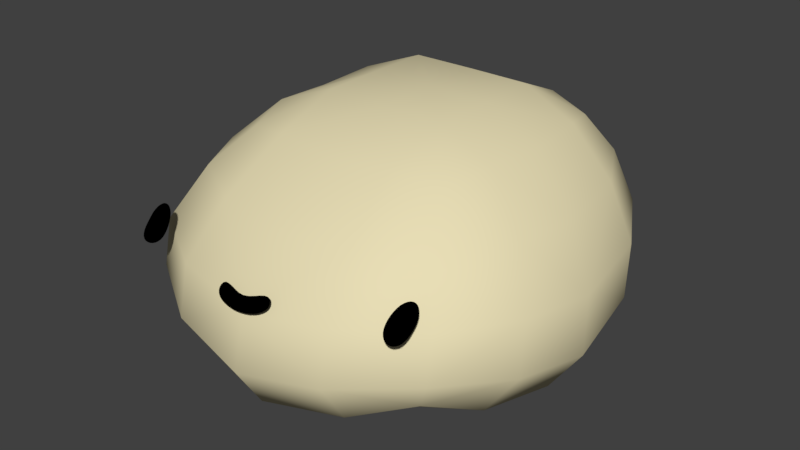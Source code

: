 # Source: mb3.blend  (saved by Blender 2.78.0; exported with 4.5.12 LTS)
import bpy
from mathutils import Matrix  # noqa: F401  (used for matrix-valued properties, if any)

bpy.ops.wm.read_factory_settings(use_empty=True)
scene = bpy.context.scene
scene.name = 'Scene'

# ---- collections
col_collection_1 = bpy.data.collections.new('Collection 1'); scene.collection.children.link(col_collection_1)

# ---- materials (node trees are filled in below, after node groups)
mat_stem = bpy.data.materials.new('stem')
mat_stem.alpha_threshold = 0.0
mat_stem.use_transparent_shadow = False
mat_stem.diffuse_color = (0.003961, 0.06681, 0.008, 1.0)
mat_stem.roughness = 0.5
mat_stem.line_color = (0.0, 0.0, 0.0, 1.0)
mat_face = bpy.data.materials.new('face')
mat_face.alpha_threshold = 0.0
mat_face.use_transparent_shadow = False
mat_face.diffuse_color = (0.8, 0.7205, 0.4618, 1.0)
mat_face.roughness = 0.5
mat_petal = bpy.data.materials.new('petal')
mat_petal.alpha_threshold = 0.0
mat_petal.use_transparent_shadow = False
mat_petal.diffuse_color = (0.8, 0.3463, 0.7107, 1.0)
mat_petal.roughness = 0.5
mat_pupil = bpy.data.materials.new('pupil')
mat_pupil.alpha_threshold = 0.0
mat_pupil.use_transparent_shadow = False
mat_pupil.diffuse_color = (0.0, 0.0, 0.0, 1.0)
mat_pupil.roughness = 0.5

# ---- material node trees

# ---- world
world_world = bpy.data.worlds.new('World'); scene.world = world_world
world_world.color = (0.05088, 0.05088, 0.05088)
world_world.use_sun_shadow = False
world_world.sun_shadow_jitter_overblur = 0.0
world_world.cycles.sampling_method = 'MANUAL'

# ---- meshes
me_cube = bpy.data.meshes.new('Cube')
me_cube.from_pydata([(-1.724, 3.97, 0.9431), (-1.644, 3.29, 1.031), (-1.474, 4.094, 1.407), (-1.644, 4.697, 1.031), (-1.756, 3.895, 0.4876), (-1.66, 3.212, 0.6023), (-1.42, 3.504, 1.466), (-1.42, 4.716, 1.466), (-1.66, 4.633, 0.6023), (-8.253e-05, 5.695, 0.9439), (-0.7041, 5.639, 1.032), (-0.001751, 5.567, 1.409), (0.705, 5.639, 1.032), (0.002743, 5.654, 0.4867), (-0.7077, 5.585, 0.6022), (-0.6082, 5.53, 1.467), (0.6053, 5.53, 1.467), (0.714, 5.585, 0.602), (1.728, 3.968, 0.9449), (1.649, 4.697, 1.033), (1.474, 4.093, 1.411), (1.649, 3.287, 1.033), (1.764, 3.893, 0.4875), (1.668, 4.632, 0.6018), (1.42, 4.717, 1.469), (1.42, 3.502, 1.469), (1.668, 3.209, 0.6018), (-8.253e-05, 2.243, 0.9439), (0.705, 2.346, 1.032), (-0.001751, 2.62, 1.409), (-0.7041, 2.347, 1.032), (0.002743, 2.134, 0.4894), (0.714, 2.257, 0.6022), (0.6053, 2.689, 1.467), (-0.6082, 2.689, 1.467), (-0.7077, 2.258, 0.6023), (0.00726, 3.838, -0.05137), (0.00726, 4.709, -0.03365), (0.8636, 3.853, -0.03004), (0.00726, 2.996, -0.02632), (-0.8491, 3.853, -0.02976), (-0.7898, 4.67, 0.03995), (0.8043, 4.669, 0.03971), (0.8043, 3.075, 0.05128), (-0.7898, 3.076, 0.05167), (-0.001289, 4.296, 2.029), (-0.001646, 4.844, 2.016), (-0.549, 4.296, 2.015), (-0.001646, 3.749, 2.016), (0.5458, 4.296, 2.015), (0.5315, 4.83, 2.019), (-0.5354, 4.83, 2.019), (-0.5354, 3.763, 2.019), (0.5315, 3.763, 2.019), (-1.4, 4.599, 0.236), (-1.497, 3.865, 0.1211), (-1.4, 3.181, 0.2421), (-1.312, 2.627, 0.6895), (-1.305, 2.701, 1.071), (-1.134, 2.989, 1.479), (-1.036, 3.712, 1.829), (-1.064, 4.23, 1.799), (-1.036, 4.756, 1.829), (-1.134, 5.254, 1.479), (-1.305, 5.312, 1.071), (-1.312, 5.258, 0.6895), (0.7151, 5.295, 0.233), (0.005717, 5.366, 0.1166), (-0.7034, 5.296, 0.233), (-0.5242, 5.269, 1.83), (-0.001978, 5.292, 1.801), (0.5199, 5.269, 1.83), (1.133, 5.255, 1.481), (1.308, 5.313, 1.072), (1.32, 5.257, 0.689), (1.412, 3.179, 0.2413), (1.509, 3.863, 0.1207), (1.412, 4.598, 0.2354), (1.034, 4.756, 1.831), (1.061, 4.23, 1.802), (1.034, 3.711, 1.831), (1.133, 2.986, 1.481), (1.308, 2.698, 1.072), (1.32, 2.624, 0.689), (-0.7034, 2.483, 0.245), (0.005717, 2.361, 0.1252), (0.7151, 2.483, 0.2449), (0.5199, 3.199, 1.83), (-0.001978, 3.167, 1.801), (-0.5242, 3.199, 1.83), (-1.181, 2.734, 0.4271), (-0.9153, 3.309, 1.761), (-1.181, 5.108, 0.4194), (-0.9153, 5.135, 1.761), (1.193, 2.733, 0.4263), (0.9123, 3.307, 1.762), (1.193, 5.107, 0.4186), (0.9123, 5.136, 1.762), (-1.114, 2.544, 1.314), (-1.135, 2.542, 1.313), (-1.154, 2.535, 1.306), (-1.171, 2.524, 1.294), (-1.185, 2.51, 1.279), (-1.195, 2.492, 1.259), (-1.201, 2.472, 1.238), (-1.203, 2.451, 1.214), (-1.202, 2.429, 1.191), (-1.2, 2.407, 1.17), (-1.196, 2.387, 1.15), (-1.189, 2.368, 1.132), (-1.178, 2.352, 1.117), (-1.164, 2.338, 1.104), (-1.145, 2.328, 1.093), (-1.124, 2.322, 1.086), (-1.1, 2.32, 1.083), (-1.076, 2.323, 1.082), (-1.052, 2.33, 1.086), (-1.031, 2.34, 1.093), (-1.013, 2.353, 1.104), (-0.999, 2.369, 1.119), (-0.9906, 2.387, 1.138), (-0.9874, 2.407, 1.16), (-0.9889, 2.428, 1.184), (-0.9946, 2.45, 1.209), (-1.004, 2.471, 1.233), (-1.017, 2.491, 1.255), (-1.032, 2.509, 1.275), (-1.051, 2.523, 1.291), (-1.071, 2.534, 1.304), (-1.092, 2.541, 1.311), (1.185, 2.663, 1.285), (1.163, 2.66, 1.281), (1.142, 2.653, 1.273), (1.122, 2.642, 1.26), (1.103, 2.627, 1.244), (1.088, 2.61, 1.224), (1.075, 2.59, 1.201), (1.066, 2.569, 1.177), (1.061, 2.547, 1.153), (1.06, 2.526, 1.13), (1.063, 2.507, 1.108), (1.071, 2.489, 1.089), (1.085, 2.473, 1.074), (1.102, 2.46, 1.063), (1.123, 2.45, 1.056), (1.146, 2.443, 1.052), (1.17, 2.441, 1.052), (1.193, 2.442, 1.056), (1.215, 2.448, 1.064), (1.234, 2.458, 1.074), (1.249, 2.471, 1.087), (1.26, 2.488, 1.103), (1.268, 2.507, 1.121), (1.273, 2.527, 1.141), (1.276, 2.549, 1.163), (1.278, 2.571, 1.187), (1.276, 2.592, 1.21), (1.27, 2.612, 1.232), (1.259, 2.63, 1.251), (1.245, 2.644, 1.266), (1.227, 2.655, 1.277), (1.207, 2.661, 1.284), (0.2431, 2.277, 1.073), (0.2353, 2.292, 1.088), (0.2191, 2.305, 1.101), (0.1962, 2.31, 1.106), (0.167, 2.308, 1.105), (0.1317, 2.299, 1.097), (0.09049, 2.286, 1.084), (0.04421, 2.274, 1.071), (-0.005787, 2.268, 1.063), (-0.05744, 2.272, 1.063), (-0.1073, 2.282, 1.069), (-0.1519, 2.293, 1.076), (-0.1891, 2.3, 1.078), (-0.2177, 2.302, 1.076), (-0.2373, 2.295, 1.067), (-0.2476, 2.282, 1.052), (-0.2488, 2.267, 1.036), (-0.2412, 2.252, 1.022), (-0.2249, 2.237, 1.008), (-0.2002, 2.223, 0.9964), (-0.1679, 2.211, 0.987), (-0.1287, 2.201, 0.9801), (-0.08408, 2.193, 0.976), (-0.03575, 2.189, 0.9751), (0.01418, 2.188, 0.9772), (0.06343, 2.191, 0.9824), (0.1097, 2.197, 0.9904), (0.1511, 2.207, 1.001), (0.186, 2.218, 1.013), (0.2132, 2.232, 1.027), (0.232, 2.247, 1.042), (0.242, 2.262, 1.057)], [], [(0, 4, 5, 1), (1, 5, 57, 58), (4, 55, 56, 5), (5, 56, 90, 57), (0, 1, 6, 2), (2, 6, 60, 61), (1, 58, 59, 6), (6, 59, 91, 60), (0, 2, 7, 3), (3, 7, 63, 64), (2, 61, 62, 7), (7, 62, 93, 63), (0, 3, 8, 4), (4, 8, 54, 55), (3, 64, 65, 8), (8, 65, 92, 54), (9, 13, 14, 10), (10, 14, 65, 64), (13, 67, 68, 14), (14, 68, 92, 65), (9, 10, 15, 11), (11, 15, 69, 70), (10, 64, 63, 15), (15, 63, 93, 69), (9, 11, 16, 12), (12, 16, 72, 73), (11, 70, 71, 16), (16, 71, 97, 72), (9, 12, 17, 13), (13, 17, 66, 67), (12, 73, 74, 17), (17, 74, 96, 66), (18, 22, 23, 19), (19, 23, 74, 73), (22, 76, 77, 23), (23, 77, 96, 74), (18, 19, 24, 20), (20, 24, 78, 79), (19, 73, 72, 24), (24, 72, 97, 78), (18, 20, 25, 21), (21, 25, 81, 82), (20, 79, 80, 25), (25, 80, 95, 81), (18, 21, 26, 22), (22, 26, 75, 76), (21, 82, 83, 26), (26, 83, 94, 75), (27, 31, 32, 28), (28, 32, 83, 82), (31, 85, 86, 32), (32, 86, 94, 83), (27, 28, 33, 29), (29, 33, 87, 88), (28, 82, 81, 33), (33, 81, 95, 87), (27, 29, 34, 30), (30, 34, 59, 58), (29, 88, 89, 34), (34, 89, 91, 59), (27, 30, 35, 31), (31, 35, 84, 85), (30, 58, 57, 35), (35, 57, 90, 84), (36, 40, 41, 37), (37, 41, 68, 67), (40, 55, 54, 41), (41, 54, 92, 68), (36, 37, 42, 38), (38, 42, 77, 76), (37, 67, 66, 42), (42, 66, 96, 77), (36, 38, 43, 39), (39, 43, 86, 85), (38, 76, 75, 43), (43, 75, 94, 86), (36, 39, 44, 40), (40, 44, 56, 55), (39, 85, 84, 44), (44, 84, 90, 56), (45, 49, 50, 46), (46, 50, 71, 70), (49, 79, 78, 50), (50, 78, 97, 71), (45, 46, 51, 47), (47, 51, 62, 61), (46, 70, 69, 51), (51, 69, 93, 62), (45, 47, 52, 48), (48, 52, 89, 88), (47, 61, 60, 52), (52, 60, 91, 89), (45, 48, 53, 49), (49, 53, 80, 79), (48, 88, 87, 53), (53, 87, 95, 80), (99, 100, 101, 102, 103, 104, 105, 106, 107, 108, 109, 110, 111, 112, 113, 114, 115, 116, 117, 118, 119, 120, 121, 122, 123, 124, 125, 126, 127, 128, 129, 98), (131, 132, 133, 134, 135, 136, 137, 138, 139, 140, 141, 142, 143, 144, 145, 146, 147, 148, 149, 150, 151, 152, 153, 154, 155, 156, 157, 158, 159, 160, 161, 130), (163, 164, 165, 166, 167, 168, 169, 170, 171, 172, 173, 174, 175, 176, 177, 178, 179, 180, 181, 182, 183, 184, 185, 186, 187, 188, 189, 190, 191, 192, 193, 162)])
me_cube.polygons.foreach_set('use_smooth', [True] * 99)
me_cube.polygons.foreach_set('material_index', [1, 1, 1, 1, 1, 1, 1, 1, 1, 1, 1, 1, 1, 1, 1, 1, 1, 1, 1, 1, 1, 1, 1, 1, 1, 1, 1, 1, 1, 1, 1, 1, 1, 1, 1, 1, 1, 1, 1, 1, 1, 1, 1, 1, 1, 1, 1, 1, 1, 1, 1, 1, 1, 1, 1, 1, 1, 1, 1, 1, 1, 1, 1, 1, 1, 1, 1, 1, 1, 1, 1, 1, 1, 1, 1, 1, 1, 1, 1, 1, 1, 1, 1, 1, 1, 1, 1, 1, 1, 1, 1, 1, 1, 1, 1, 1, 3, 3, 3])
me_cube.materials.append(mat_stem)
me_cube.materials.append(mat_face)
me_cube.materials.append(mat_petal)
me_cube.materials.append(mat_pupil)
me_cube.use_remesh_preserve_volume = False
me_cube.use_remesh_preserve_attributes = False
me_cube.use_mirror_vertex_groups = False
me_cube.update()

# ---- objects
ob_cube = bpy.data.objects.new('Cube', me_cube)

# ---- transforms, parenting, visibility, modifiers, constraints
ob_cube.location = (0.0, -3.89, 0.0)
ob_cube.lock_rotations_4d = False
ob_cube.empty_display_type = 'ARROWS'
ob_cube.lineart.crease_threshold = 0.0

# ---- collection membership
col_collection_1.objects.link(ob_cube)

# ---- scene / render settings (as saved in the file)
scene.frame_start = 1; scene.frame_end = 250; scene.frame_set(1)
scene.render.engine = 'BLENDER_EEVEE_NEXT'
scene.render.resolution_percentage = 50
scene.render.dither_intensity = 0.0
scene.cycles.use_denoising = False
scene.cycles.samples = 128
scene.cycles.sampling_pattern = 'TABULATED_SOBOL'
scene.cycles.light_sampling_threshold = 0.0
scene.cycles.use_adaptive_sampling = False
scene.cycles.use_light_tree = False
scene.cycles.blur_glossy = 0.0
scene.cycles.sample_clamp_indirect = 0.0
scene.view_settings.view_transform = 'Standard'
bpy.context.view_layer.update()

# ---- added for rendering (the .blend has no active camera and no usable light): camera, sun
cam_auto = bpy.data.cameras.new('AutoCamera')
cam_auto.lens = 50.0
cam_auto.sensor_width = 36.0
cam_auto.clip_end = 1000.0
ob_auto_camera = bpy.data.objects.new('AutoCamera', cam_auto)
scene.collection.objects.link(ob_auto_camera)
ob_auto_camera.location = (5.04374, -5.99524, 4.98104)
ob_auto_camera.rotation_euler = (1.09748, -7.21219e-08, 0.694738)
scene.camera = ob_auto_camera
light_auto_sun = bpy.data.lights.new('AutoSun', 'SUN')
light_auto_sun.energy = 3.0
light_auto_sun.angle = 0.0523599
ob_auto_sun = bpy.data.objects.new('AutoSun', light_auto_sun)
scene.collection.objects.link(ob_auto_sun)
ob_auto_sun.rotation_euler = (0.872665, 0.174533, 0.523599)
bpy.context.view_layer.update()
